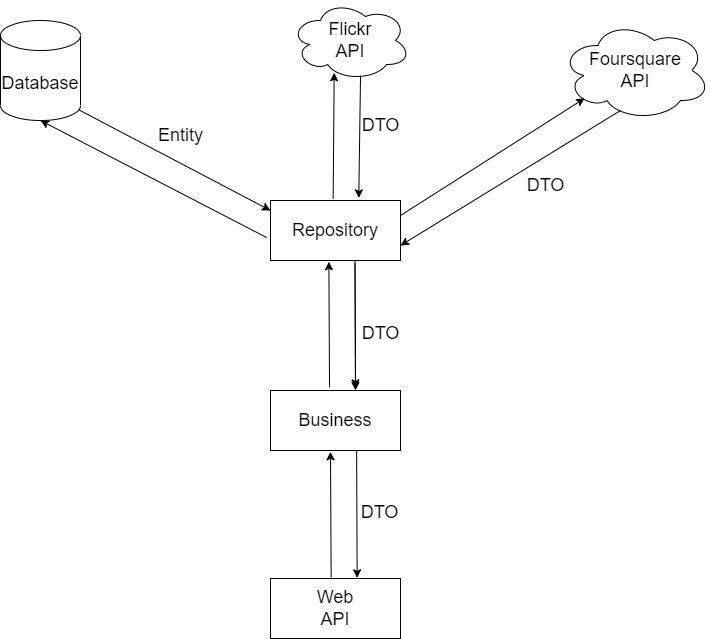

The diagram above was exported from draw.io. Its source (the exported page's mxGraphModel, read from the mxfile embedded in the PNG):
<mxGraphModel dx="1422" dy="762" grid="1" gridSize="10" guides="1" tooltips="1" connect="1" arrows="1" fold="1" page="1" pageScale="1" pageWidth="850" pageHeight="1100" math="0" shadow="0">
  <root>
    <mxCell id="0" />
    <mxCell id="1" parent="0" />
    <mxCell id="SRYRbMmlGr5ej2cSD_xJ-1" value="&lt;font style=&quot;font-size: 18px;&quot;&gt;Repository&lt;/font&gt;" style="rounded=0;whiteSpace=wrap;html=1;" parent="1" vertex="1">
      <mxGeometry x="380" y="270" width="130" height="60" as="geometry" />
    </mxCell>
    <mxCell id="SRYRbMmlGr5ej2cSD_xJ-3" value="&lt;font style=&quot;font-size: 18px;&quot;&gt;Database&lt;/font&gt;" style="shape=cylinder3;whiteSpace=wrap;html=1;boundedLbl=1;backgroundOutline=1;size=15;" parent="1" vertex="1">
      <mxGeometry x="110" y="90" width="80" height="100" as="geometry" />
    </mxCell>
    <mxCell id="SRYRbMmlGr5ej2cSD_xJ-4" value="&lt;font style=&quot;font-size: 18px;&quot;&gt;Foursquare&lt;br&gt;API&lt;/font&gt;" style="ellipse;shape=cloud;whiteSpace=wrap;html=1;" parent="1" vertex="1">
      <mxGeometry x="670" y="90" width="150" height="100" as="geometry" />
    </mxCell>
    <mxCell id="SRYRbMmlGr5ej2cSD_xJ-5" value="&lt;font style=&quot;font-size: 18px;&quot;&gt;Flickr&lt;br&gt;&lt;font style=&quot;font-size: 18px;&quot;&gt;API&lt;/font&gt;&lt;/font&gt;" style="ellipse;shape=cloud;whiteSpace=wrap;html=1;" parent="1" vertex="1">
      <mxGeometry x="400" y="70" width="120" height="80" as="geometry" />
    </mxCell>
    <mxCell id="SRYRbMmlGr5ej2cSD_xJ-6" value="&lt;font style=&quot;font-size: 18px;&quot;&gt;Business&lt;/font&gt;" style="rounded=0;whiteSpace=wrap;html=1;" parent="1" vertex="1">
      <mxGeometry x="380" y="460" width="130" height="60" as="geometry" />
    </mxCell>
    <mxCell id="SRYRbMmlGr5ej2cSD_xJ-7" value="&lt;font style=&quot;font-size: 18px;&quot;&gt;Web&lt;br&gt;API&lt;br&gt;&lt;/font&gt;" style="rounded=0;whiteSpace=wrap;html=1;" parent="1" vertex="1">
      <mxGeometry x="380" y="648" width="130" height="60" as="geometry" />
    </mxCell>
    <mxCell id="SRYRbMmlGr5ej2cSD_xJ-9" value="" style="endArrow=classic;html=1;rounded=0;fontSize=18;entryX=0.364;entryY=0.903;entryDx=0;entryDy=0;entryPerimeter=0;exitX=0.482;exitY=-0.028;exitDx=0;exitDy=0;exitPerimeter=0;" parent="1" source="SRYRbMmlGr5ej2cSD_xJ-1" target="SRYRbMmlGr5ej2cSD_xJ-5" edge="1">
      <mxGeometry width="50" height="50" relative="1" as="geometry">
        <mxPoint x="500" y="280" as="sourcePoint" />
        <mxPoint x="550" y="230" as="targetPoint" />
      </mxGeometry>
    </mxCell>
    <mxCell id="SRYRbMmlGr5ej2cSD_xJ-10" value="" style="endArrow=classic;html=1;rounded=0;fontSize=18;exitX=0.617;exitY=0.938;exitDx=0;exitDy=0;exitPerimeter=0;entryX=0.679;entryY=-0.044;entryDx=0;entryDy=0;entryPerimeter=0;" parent="1" target="SRYRbMmlGr5ej2cSD_xJ-1" edge="1">
      <mxGeometry width="50" height="50" relative="1" as="geometry">
        <mxPoint x="470.03999999999996" y="145.03999999999996" as="sourcePoint" />
        <mxPoint x="465.70000000000005" y="269.15999999999997" as="targetPoint" />
      </mxGeometry>
    </mxCell>
    <mxCell id="SRYRbMmlGr5ej2cSD_xJ-13" value="" style="endArrow=classic;html=1;rounded=0;fontSize=18;exitX=1;exitY=0.25;exitDx=0;exitDy=0;entryX=0.161;entryY=0.778;entryDx=0;entryDy=0;entryPerimeter=0;" parent="1" source="SRYRbMmlGr5ej2cSD_xJ-1" target="SRYRbMmlGr5ej2cSD_xJ-4" edge="1">
      <mxGeometry width="50" height="50" relative="1" as="geometry">
        <mxPoint x="500" y="350" as="sourcePoint" />
        <mxPoint x="550" y="300" as="targetPoint" />
      </mxGeometry>
    </mxCell>
    <mxCell id="SRYRbMmlGr5ej2cSD_xJ-14" value="" style="endArrow=classic;html=1;rounded=0;fontSize=18;exitX=0.4;exitY=0.9;exitDx=0;exitDy=0;exitPerimeter=0;entryX=1;entryY=0.75;entryDx=0;entryDy=0;" parent="1" source="SRYRbMmlGr5ej2cSD_xJ-4" target="SRYRbMmlGr5ej2cSD_xJ-1" edge="1">
      <mxGeometry width="50" height="50" relative="1" as="geometry">
        <mxPoint x="500" y="350" as="sourcePoint" />
        <mxPoint x="550" y="300" as="targetPoint" />
      </mxGeometry>
    </mxCell>
    <mxCell id="SRYRbMmlGr5ej2cSD_xJ-15" value="" style="endArrow=classic;html=1;rounded=0;fontSize=18;exitX=-0.029;exitY=0.618;exitDx=0;exitDy=0;exitPerimeter=0;" parent="1" source="SRYRbMmlGr5ej2cSD_xJ-1" edge="1">
      <mxGeometry width="50" height="50" relative="1" as="geometry">
        <mxPoint x="170" y="311.02" as="sourcePoint" />
        <mxPoint x="150" y="190" as="targetPoint" />
      </mxGeometry>
    </mxCell>
    <mxCell id="SRYRbMmlGr5ej2cSD_xJ-16" value="" style="endArrow=classic;html=1;rounded=0;fontSize=18;exitX=0.983;exitY=0.895;exitDx=0;exitDy=0;exitPerimeter=0;entryX=0;entryY=0.167;entryDx=0;entryDy=0;entryPerimeter=0;" parent="1" source="SRYRbMmlGr5ej2cSD_xJ-3" target="SRYRbMmlGr5ej2cSD_xJ-1" edge="1">
      <mxGeometry width="50" height="50" relative="1" as="geometry">
        <mxPoint x="390" y="206.02" as="sourcePoint" />
        <mxPoint x="170" y="341.0200000000001" as="targetPoint" />
      </mxGeometry>
    </mxCell>
    <mxCell id="SRYRbMmlGr5ej2cSD_xJ-17" value="" style="endArrow=classic;html=1;rounded=0;fontSize=18;entryX=0.449;entryY=1.021;entryDx=0;entryDy=0;entryPerimeter=0;exitX=0.454;exitY=-0.054;exitDx=0;exitDy=0;exitPerimeter=0;" parent="1" source="SRYRbMmlGr5ej2cSD_xJ-6" target="SRYRbMmlGr5ej2cSD_xJ-1" edge="1">
      <mxGeometry width="50" height="50" relative="1" as="geometry">
        <mxPoint x="500" y="560" as="sourcePoint" />
        <mxPoint x="550" y="510" as="targetPoint" />
      </mxGeometry>
    </mxCell>
    <mxCell id="SRYRbMmlGr5ej2cSD_xJ-18" value="" style="endArrow=classic;html=1;rounded=0;fontSize=18;exitX=0.65;exitY=1.044;exitDx=0;exitDy=0;exitPerimeter=0;" parent="1" source="SRYRbMmlGr5ej2cSD_xJ-1" edge="1">
      <mxGeometry width="50" height="50" relative="1" as="geometry">
        <mxPoint x="460.31" y="455.5" as="sourcePoint" />
        <mxPoint x="465" y="460" as="targetPoint" />
      </mxGeometry>
    </mxCell>
    <mxCell id="SRYRbMmlGr5ej2cSD_xJ-19" value="" style="endArrow=classic;html=1;rounded=0;fontSize=18;exitX=0.65;exitY=1.044;exitDx=0;exitDy=0;exitPerimeter=0;" parent="1" edge="1">
      <mxGeometry width="50" height="50" relative="1" as="geometry">
        <mxPoint x="464.5" y="330" as="sourcePoint" />
        <mxPoint x="465" y="457.3600000000001" as="targetPoint" />
      </mxGeometry>
    </mxCell>
    <mxCell id="SRYRbMmlGr5ej2cSD_xJ-20" value="" style="endArrow=classic;html=1;rounded=0;fontSize=18;entryX=0.449;entryY=1.021;entryDx=0;entryDy=0;entryPerimeter=0;exitX=0.454;exitY=-0.054;exitDx=0;exitDy=0;exitPerimeter=0;" parent="1" edge="1">
      <mxGeometry width="50" height="50" relative="1" as="geometry">
        <mxPoint x="440.65" y="646.76" as="sourcePoint" />
        <mxPoint x="439.9999999999999" y="521.2600000000001" as="targetPoint" />
      </mxGeometry>
    </mxCell>
    <mxCell id="SRYRbMmlGr5ej2cSD_xJ-21" value="" style="endArrow=classic;html=1;rounded=0;fontSize=18;exitX=0.65;exitY=1.044;exitDx=0;exitDy=0;exitPerimeter=0;" parent="1" edge="1">
      <mxGeometry width="50" height="50" relative="1" as="geometry">
        <mxPoint x="466.13" y="520.0000000000001" as="sourcePoint" />
        <mxPoint x="466.63" y="647.3600000000001" as="targetPoint" />
      </mxGeometry>
    </mxCell>
    <mxCell id="SRYRbMmlGr5ej2cSD_xJ-24" value="Entity" style="text;html=1;align=center;verticalAlign=middle;resizable=0;points=[];autosize=1;strokeColor=none;fillColor=none;fontSize=18;" parent="1" vertex="1">
      <mxGeometry x="260" y="190" width="60" height="30" as="geometry" />
    </mxCell>
    <mxCell id="SRYRbMmlGr5ej2cSD_xJ-27" value="DTO" style="text;html=1;align=center;verticalAlign=middle;resizable=0;points=[];autosize=1;strokeColor=none;fillColor=none;fontSize=18;" parent="1" vertex="1">
      <mxGeometry x="465" y="180" width="50" height="30" as="geometry" />
    </mxCell>
    <mxCell id="SRYRbMmlGr5ej2cSD_xJ-28" value="DTO" style="text;html=1;align=center;verticalAlign=middle;resizable=0;points=[];autosize=1;strokeColor=none;fillColor=none;fontSize=18;" parent="1" vertex="1">
      <mxGeometry x="465" y="388" width="50" height="30" as="geometry" />
    </mxCell>
    <mxCell id="SRYRbMmlGr5ej2cSD_xJ-29" value="DTO" style="text;html=1;align=center;verticalAlign=middle;resizable=0;points=[];autosize=1;strokeColor=none;fillColor=none;fontSize=18;" parent="1" vertex="1">
      <mxGeometry x="464" y="567" width="50" height="30" as="geometry" />
    </mxCell>
    <mxCell id="SRYRbMmlGr5ej2cSD_xJ-31" value="DTO" style="text;html=1;align=center;verticalAlign=middle;resizable=0;points=[];autosize=1;strokeColor=none;fillColor=none;fontSize=18;" parent="1" vertex="1">
      <mxGeometry x="630" y="240" width="50" height="30" as="geometry" />
    </mxCell>
  </root>
</mxGraphModel>